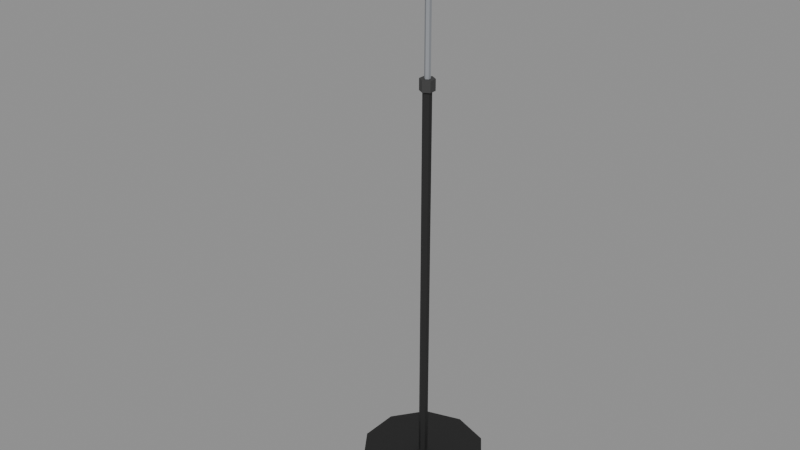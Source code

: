 # Source: lwf_mic_stand_v1.blend  (saved by Blender 4.1.24; exported with 4.5.12 LTS)
import bpy
from mathutils import Matrix  # noqa: F401  (used for matrix-valued properties, if any)

bpy.ops.wm.read_factory_settings(use_empty=True)
scene = bpy.context.scene
scene.name = 'Scene'

# ---- images (referenced by path relative to the original .blend; pixels are not part of the script)
import os
ASSET_DIR = os.environ.get("B2B_ASSET_DIR", "")  # directory of the original .blend (textures are referenced by path, not embedded)
HERE = os.path.dirname(os.path.abspath(__file__))  # packed textures are extracted next to this script under _unpacked/

def load_image(name, relpath, width, height, colorspace="sRGB"):
    """Load a texture the original file referenced (path relative to the .blend, or extracted next to this script)."""
    p = next((c for c in (os.path.join(HERE, relpath), os.path.join(ASSET_DIR, relpath)) if relpath and os.path.exists(c)), "")
    if p:
        img = bpy.data.images.load(p, check_existing=True)
        img.name = name
    else:  # same state as the original file: an image datablock whose file is absent (Cycles renders it pink)
        img = bpy.data.images.new(name, width, height)
        img.source = "FILE"
        img.filepath = "//" + (relpath or name)
    img.colorspace_settings.name = colorspace
    return img
img_lwf_mic_stand_palette = load_image('lwf_mic_stand_palette', '_unpacked/lwf_mic_stand_palette.dc7fe23c.png', 32, 8, 'sRGB')

# ---- materials (node trees are filled in below, after node groups)
mat_lwf_micstand_matte = bpy.data.materials.new('LWF_MicStand_Matte')
mat_lwf_micstand_matte.use_transparent_shadow = False

# ---- material node trees
mat_lwf_micstand_matte.use_nodes = True; mat_lwf_micstand_matte.node_tree.nodes.clear()
_N = mat_lwf_micstand_matte.node_tree.nodes; _L = mat_lwf_micstand_matte.node_tree.links
n0 = _N.new('ShaderNodeBsdfPrincipled'); n0.name = 'Principled BSDF'; n0.location = (10, 300)
n0.inputs[2].default_value = 0.6
n1 = _N.new('ShaderNodeOutputMaterial'); n1.name = 'Material Output'; n1.location = (300, 300)
n2 = _N.new('ShaderNodeTexImage'); n2.name = 'Image Texture'; n2.location = (0, 0)
n2.image = img_lwf_mic_stand_palette
n2.interpolation = 'Closest'
_L.new(n0.outputs[0], n1.inputs[0])
_L.new(n2.outputs[0], n0.inputs[0])
n1.is_active_output = True

# ---- meshes
me_micstand = bpy.data.meshes.new('MicStand')
me_micstand.from_pydata([(0.0, 0.67, 0.0), (0.0, 0.67, 0.03), (0.09992, 0.6375, 0.0), (0.09992, 0.6375, 0.03), (0.1617, 0.5525, 0.0), (0.1617, 0.5525, 0.03), (0.1617, 0.4475, 0.0), (0.1617, 0.4475, 0.03), (0.09992, 0.3625, 0.0), (0.09992, 0.3625, 0.03), (0.0, 0.33, 0.0), (0.0, 0.33, 0.03), (-0.09992, 0.3625, 0.0), (-0.09992, 0.3625, 0.03), (-0.1617, 0.4475, 0.0), (-0.1617, 0.4475, 0.03), (-0.1617, 0.5525, 0.0), (-0.1617, 0.5525, 0.03), (-0.09992, 0.6375, 0.0), (-0.09992, 0.6375, 0.03), (0.0, 0.512, 0.02), (0.0, 0.512, 1.1), (0.01039, 0.506, 0.02), (0.01039, 0.506, 1.1), (0.01039, 0.494, 0.02), (0.01039, 0.494, 1.1), (0.0, 0.488, 0.02), (0.0, 0.488, 1.1), (-0.01039, 0.494, 0.02), (-0.01039, 0.494, 1.1), (-0.01039, 0.506, 0.02), (-0.01039, 0.506, 1.1), (0.0, 0.52, 1.085), (0.0, 0.52, 1.115), (0.01732, 0.51, 1.085), (0.01732, 0.51, 1.115), (0.01732, 0.49, 1.085), (0.01732, 0.49, 1.115), (0.0, 0.48, 1.085), (0.0, 0.48, 1.115), (-0.01732, 0.49, 1.085), (-0.01732, 0.49, 1.115), (-0.01732, 0.51, 1.085), (-0.01732, 0.51, 1.115)], [], [(30, 31, 21, 20), (24, 25, 27, 26), (0, 1, 3, 2), (27, 25, 23, 21, 31, 29), (2, 3, 5, 4), (32, 33, 35, 34), (4, 5, 7, 6), (28, 29, 31, 30), (22, 23, 25, 24), (6, 7, 9, 8), (30, 20, 22, 24, 26, 28), (36, 37, 39, 38), (8, 9, 11, 10), (34, 35, 37, 36), (10, 11, 13, 12), (26, 27, 29, 28), (20, 21, 23, 22), (12, 13, 15, 14), (14, 15, 17, 16), (3, 1, 19, 17, 15, 13, 11, 9, 7, 5), (16, 17, 19, 18), (18, 19, 1, 0), (0, 2, 4, 6, 8, 10, 12, 14, 16, 18), (38, 39, 41, 40), (34, 36, 38, 40, 42, 32), (40, 41, 43, 42), (42, 43, 33, 32), (39, 37, 35, 33, 43, 41)])
_uv = me_micstand.uv_layers.new(name='UVMap')
_uv.uv.foreach_set('vector', [0.125, 0.5, 0.125, 0.5, 0.125, 0.5, 0.125, 0.5, 0.125, 0.5, 0.125, 0.5, 0.125, 0.5, 0.125, 0.5, 0.125, 0.5, 0.125, 0.5, 0.125, 0.5, 0.125, 0.5, 0.125, 0.5, 0.125, 0.5, 0.125, 0.5, 0.125, 0.5, 0.125, 0.5, 0.125, 0.5, 0.125, 0.5, 0.125, 0.5, 0.125, 0.5, 0.125, 0.5, 0.625, 0.5, 0.625, 0.5, 0.625, 0.5, 0.625, 0.5, 0.125, 0.5, 0.125, 0.5, 0.125, 0.5, 0.125, 0.5, 0.125, 0.5, 0.125, 0.5, 0.125, 0.5, 0.125, 0.5, 0.125, 0.5, 0.125, 0.5, 0.125, 0.5, 0.125, 0.5, 0.125, 0.5, 0.125, 0.5, 0.125, 0.5, 0.125, 0.5, 0.125, 0.5, 0.125, 0.5, 0.125, 0.5, 0.125, 0.5, 0.125, 0.5, 0.125, 0.5, 0.625, 0.5, 0.625, 0.5, 0.625, 0.5, 0.625, 0.5, 0.125, 0.5, 0.125, 0.5, 0.125, 0.5, 0.125, 0.5, 0.625, 0.5, 0.625, 0.5, 0.625, 0.5, 0.625, 0.5, 0.125, 0.5, 0.125, 0.5, 0.125, 0.5, 0.125, 0.5, 0.125, 0.5, 0.125, 0.5, 0.125, 0.5, 0.125, 0.5, 0.125, 0.5, 0.125, 0.5, 0.125, 0.5, 0.125, 0.5, 0.125, 0.5, 0.125, 0.5, 0.125, 0.5, 0.125, 0.5, 0.125, 0.5, 0.125, 0.5, 0.125, 0.5, 0.125, 0.5, 0.125, 0.5, 0.125, 0.5, 0.125, 0.5, 0.125, 0.5, 0.125, 0.5, 0.125, 0.5, 0.125, 0.5, 0.125, 0.5, 0.125, 0.5, 0.125, 0.5, 0.125, 0.5, 0.125, 0.5, 0.125, 0.5, 0.125, 0.5, 0.125, 0.5, 0.125, 0.5, 0.125, 0.5, 0.125, 0.5, 0.125, 0.5, 0.125, 0.5, 0.125, 0.5, 0.125, 0.5, 0.125, 0.5, 0.125, 0.5, 0.125, 0.5, 0.125, 0.5, 0.125, 0.5, 0.125, 0.5, 0.625, 0.5, 0.625, 0.5, 0.625, 0.5, 0.625, 0.5, 0.625, 0.5, 0.625, 0.5, 0.625, 0.5, 0.625, 0.5, 0.625, 0.5, 0.625, 0.5, 0.625, 0.5, 0.625, 0.5, 0.625, 0.5, 0.625, 0.5, 0.625, 0.5, 0.625, 0.5, 0.625, 0.5, 0.625, 0.5, 0.625, 0.5, 0.625, 0.5, 0.625, 0.5, 0.625, 0.5, 0.625, 0.5, 0.625, 0.5])
me_micstand.materials.append(mat_lwf_micstand_matte)
me_micstand.update()
me_michead = bpy.data.meshes.new('MicHead')
me_michead.from_pydata([(0.0, 0.508, -0.45), (0.0, 0.508, -0.19), (0.006928, 0.504, -0.45), (0.006928, 0.504, -0.19), (0.006928, 0.496, -0.45), (0.006928, 0.496, -0.19), (0.0, 0.492, -0.45), (0.0, 0.492, -0.19), (-0.006928, 0.496, -0.45), (-0.006928, 0.496, -0.19), (-0.006928, 0.504, -0.45), (-0.006928, 0.504, -0.19), (0.0, 0.5034, -0.1839), (0.0, 0.1634, 0.006111), (0.006062, 0.5017, -0.1869), (0.006062, 0.1617, 0.003055), (0.006062, 0.4983, -0.1931), (0.006062, 0.1583, -0.003055), (0.0, 0.4966, -0.1961), (0.0, 0.1566, -0.006111), (-0.006062, 0.4983, -0.1931), (-0.006062, 0.1583, -0.003055), (-0.006062, 0.5017, -0.1869), (-0.006062, 0.1617, 0.003055), (0.0, 0.2378, -0.0003558), (0.0, 0.1552, 0.03606), (0.01131, 0.2362, -0.004759), (0.01556, 0.153, 0.03001), (0.016, 0.2323, -0.01539), (0.022, 0.1477, 0.01539), (0.01131, 0.2284, -0.02602), (0.01556, 0.1424, 0.0007727), (0.0, 0.2268, -0.03043), (0.0, 0.1402, -0.005282), (-0.01131, 0.2284, -0.02602), (-0.01556, 0.1424, 0.0007727), (-0.016, 0.2323, -0.01539), (-0.022, 0.1477, 0.01539), (-0.01131, 0.2362, -0.004759), (-0.01556, 0.153, 0.03001), (0.0, 0.181, -0.0055), (0.0, 0.181, 0.0295), (0.01838, 0.1734, -0.0055), (0.01838, 0.1734, 0.0295), (0.026, 0.155, -0.0055), (0.026, 0.155, 0.0295), (0.01838, 0.1366, -0.0055), (0.01838, 0.1366, 0.0295), (0.0, 0.129, -0.0055), (0.0, 0.129, 0.0295), (-0.01838, 0.1366, -0.0055), (-0.01838, 0.1366, 0.0295), (-0.026, 0.155, -0.0055), (-0.026, 0.155, 0.0295), (-0.01838, 0.1734, -0.0055), (-0.01838, 0.1734, 0.0295)], [], [(46, 47, 49, 48), (48, 49, 51, 50), (0, 1, 3, 2), (2, 3, 5, 4), (24, 25, 27, 26), (12, 13, 15, 14), (4, 5, 7, 6), (42, 43, 45, 44), (6, 7, 9, 8), (3, 1, 11, 9, 7, 5), (8, 9, 11, 10), (16, 17, 19, 18), (14, 15, 17, 16), (10, 11, 1, 0), (0, 2, 4, 6, 8, 10), (18, 19, 21, 20), (17, 15, 13, 23, 21, 19), (20, 21, 23, 22), (28, 29, 31, 30), (26, 27, 29, 28), (22, 23, 13, 12), (18, 20, 22, 12, 14, 16), (30, 31, 33, 32), (40, 41, 43, 42), (32, 33, 35, 34), (44, 45, 47, 46), (34, 35, 37, 36), (27, 25, 39, 37, 35, 33, 31, 29), (36, 37, 39, 38), (38, 39, 25, 24), (28, 30, 32, 34, 36, 38, 24, 26), (50, 51, 53, 52), (45, 43, 41, 55, 53, 51, 49, 47), (52, 53, 55, 54), (54, 55, 41, 40), (44, 46, 48, 50, 52, 54, 40, 42)])
_uv = me_michead.uv_layers.new(name='UVMap')
_uv.uv.foreach_set('vector', [0.375, 0.5, 0.375, 0.5, 0.375, 0.5, 0.375, 0.5, 0.375, 0.5, 0.375, 0.5, 0.375, 0.5, 0.375, 0.5, 0.375, 0.5, 0.375, 0.5, 0.375, 0.5, 0.375, 0.5, 0.375, 0.5, 0.375, 0.5, 0.375, 0.5, 0.375, 0.5, 0.125, 0.5, 0.125, 0.5, 0.125, 0.5, 0.125, 0.5, 0.125, 0.5, 0.125, 0.5, 0.125, 0.5, 0.125, 0.5, 0.375, 0.5, 0.375, 0.5, 0.375, 0.5, 0.375, 0.5, 0.375, 0.5, 0.375, 0.5, 0.375, 0.5, 0.375, 0.5, 0.375, 0.5, 0.375, 0.5, 0.375, 0.5, 0.375, 0.5, 0.375, 0.5, 0.375, 0.5, 0.375, 0.5, 0.375, 0.5, 0.375, 0.5, 0.375, 0.5, 0.375, 0.5, 0.375, 0.5, 0.375, 0.5, 0.375, 0.5, 0.125, 0.5, 0.125, 0.5, 0.125, 0.5, 0.125, 0.5, 0.125, 0.5, 0.125, 0.5, 0.125, 0.5, 0.125, 0.5, 0.375, 0.5, 0.375, 0.5, 0.375, 0.5, 0.375, 0.5, 0.375, 0.5, 0.375, 0.5, 0.375, 0.5, 0.375, 0.5, 0.375, 0.5, 0.375, 0.5, 0.125, 0.5, 0.125, 0.5, 0.125, 0.5, 0.125, 0.5, 0.125, 0.5, 0.125, 0.5, 0.125, 0.5, 0.125, 0.5, 0.125, 0.5, 0.125, 0.5, 0.125, 0.5, 0.125, 0.5, 0.125, 0.5, 0.125, 0.5, 0.125, 0.5, 0.125, 0.5, 0.125, 0.5, 0.125, 0.5, 0.125, 0.5, 0.125, 0.5, 0.125, 0.5, 0.125, 0.5, 0.125, 0.5, 0.125, 0.5, 0.125, 0.5, 0.125, 0.5, 0.125, 0.5, 0.125, 0.5, 0.125, 0.5, 0.125, 0.5, 0.125, 0.5, 0.125, 0.5, 0.125, 0.5, 0.125, 0.5, 0.125, 0.5, 0.125, 0.5, 0.375, 0.5, 0.375, 0.5, 0.375, 0.5, 0.375, 0.5, 0.125, 0.5, 0.125, 0.5, 0.125, 0.5, 0.125, 0.5, 0.375, 0.5, 0.375, 0.5, 0.375, 0.5, 0.375, 0.5, 0.125, 0.5, 0.125, 0.5, 0.125, 0.5, 0.125, 0.5, 0.125, 0.5, 0.125, 0.5, 0.125, 0.5, 0.125, 0.5, 0.125, 0.5, 0.125, 0.5, 0.125, 0.5, 0.125, 0.5, 0.125, 0.5, 0.125, 0.5, 0.125, 0.5, 0.125, 0.5, 0.125, 0.5, 0.125, 0.5, 0.125, 0.5, 0.125, 0.5, 0.125, 0.5, 0.125, 0.5, 0.125, 0.5, 0.125, 0.5, 0.125, 0.5, 0.125, 0.5, 0.125, 0.5, 0.125, 0.5, 0.375, 0.5, 0.375, 0.5, 0.375, 0.5, 0.375, 0.5, 0.375, 0.5, 0.375, 0.5, 0.375, 0.5, 0.375, 0.5, 0.375, 0.5, 0.375, 0.5, 0.375, 0.5, 0.375, 0.5, 0.375, 0.5, 0.375, 0.5, 0.375, 0.5, 0.375, 0.5, 0.375, 0.5, 0.375, 0.5, 0.375, 0.5, 0.375, 0.5, 0.375, 0.5, 0.375, 0.5, 0.375, 0.5, 0.375, 0.5, 0.375, 0.5, 0.375, 0.5, 0.375, 0.5, 0.375, 0.5])
me_michead.materials.append(mat_lwf_micstand_matte)
me_michead.update()

# ---- objects
ob_micstand = bpy.data.objects.new('MicStand', me_micstand)
ob_michead = bpy.data.objects.new('MicHead', me_michead)

# ---- transforms, parenting, visibility, modifiers, constraints
ob_micstand.location = (0.0, 0.0, 0.0)
ob_michead.location = (0.0, 0.0, 1.5)

# ---- collection membership
scene.collection.objects.link(ob_micstand)
scene.collection.objects.link(ob_michead)

# ---- scene / render settings (as saved in the file)
scene.frame_start = 1; scene.frame_end = 250; scene.frame_set(1)
scene.render.engine = 'BLENDER_EEVEE_NEXT'
scene.cycles.sampling_pattern = 'TABULATED_SOBOL'
scene.eevee.ray_tracing_options.trace_max_roughness = 0.0
bpy.context.view_layer.update()

# ---- added for rendering (the .blend has no active camera and no usable light): camera, sun + grey world if the file has none
cam_auto = bpy.data.cameras.new('AutoCamera')
cam_auto.lens = 50.0
cam_auto.sensor_width = 36.0
cam_auto.clip_end = 1000.0
ob_auto_camera = bpy.data.objects.new('AutoCamera', cam_auto)
scene.collection.objects.link(ob_auto_camera)
ob_auto_camera.location = (1.53619, -1.44393, 1.99698)
ob_auto_camera.rotation_euler = (1.09748, -7.21219e-08, 0.694738)
scene.camera = ob_auto_camera
light_auto_sun = bpy.data.lights.new('AutoSun', 'SUN')
light_auto_sun.energy = 3.0
light_auto_sun.angle = 0.0523599
ob_auto_sun = bpy.data.objects.new('AutoSun', light_auto_sun)
scene.collection.objects.link(ob_auto_sun)
ob_auto_sun.rotation_euler = (0.872665, 0.174533, 0.523599)
if scene.world is None:
    world_auto = bpy.data.worlds.new('AutoWorld')
    world_auto.color = (0.3, 0.3, 0.3)
    scene.world = world_auto
bpy.context.view_layer.update()
